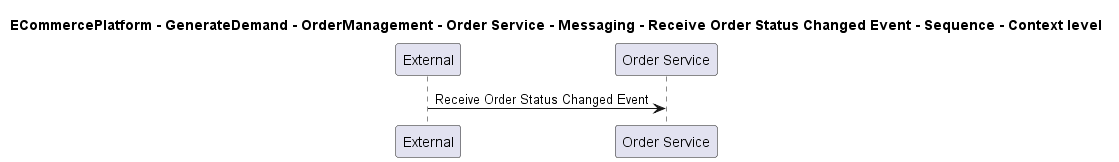

The diagram above was rendered by PlantUML. Its source (embedded in the PNG):
@startuml

title ECommercePlatform - GenerateDemand - OrderManagement - Order Service - Messaging - Receive Order Status Changed Event - Sequence - Context level

participant "External" as C4InterFlow.SoftwareSystems.ExternalSystem
participant "Order Service" as ECommercePlatform.GenerateDemand.OrderManagement.SoftwareSystems.OrderService

C4InterFlow.SoftwareSystems.ExternalSystem -> ECommercePlatform.GenerateDemand.OrderManagement.SoftwareSystems.OrderService : Receive Order Status Changed Event


@enduml